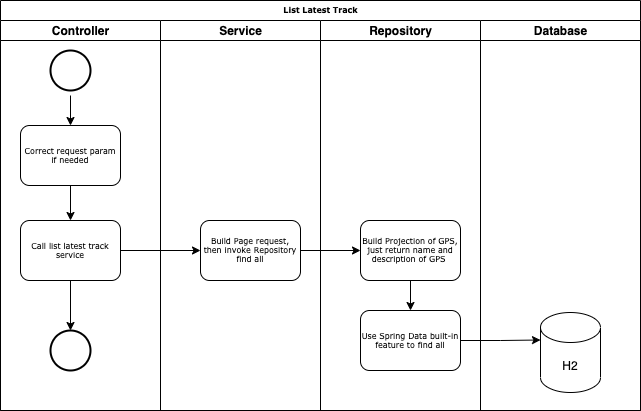

The diagram above was exported from draw.io. Its source (the exported page's mxGraphModel, read from the mxfile embedded in the PNG):
<mxGraphModel dx="946" dy="486" grid="1" gridSize="10" guides="1" tooltips="1" connect="1" arrows="1" fold="1" page="1" pageScale="1" pageWidth="1100" pageHeight="850" background="#ffffff" math="0" shadow="0">
  <root>
    <mxCell id="0" />
    <mxCell id="1" parent="0" />
    <mxCell id="77e6c97f196da883-1" value="List Latest Track" style="swimlane;html=1;childLayout=stackLayout;startSize=20;rounded=0;shadow=0;labelBackgroundColor=none;strokeWidth=1;fontFamily=Verdana;fontSize=8;align=center;" parent="1" vertex="1">
      <mxGeometry x="70" y="40" width="640" height="410" as="geometry" />
    </mxCell>
    <mxCell id="77e6c97f196da883-2" value="Controller" style="swimlane;html=1;startSize=20;" parent="77e6c97f196da883-1" vertex="1">
      <mxGeometry y="20" width="160" height="390" as="geometry" />
    </mxCell>
    <mxCell id="9vPIQJg0oiHZU-lVmc0Z-2" style="edgeStyle=orthogonalEdgeStyle;rounded=0;orthogonalLoop=1;jettySize=auto;html=1;exitX=0.5;exitY=1;exitDx=0;exitDy=0;entryX=0.5;entryY=0;entryDx=0;entryDy=0;" edge="1" parent="77e6c97f196da883-2" target="77e6c97f196da883-9">
      <mxGeometry relative="1" as="geometry">
        <mxPoint x="70" y="75" as="sourcePoint" />
      </mxGeometry>
    </mxCell>
    <mxCell id="9vPIQJg0oiHZU-lVmc0Z-4" style="edgeStyle=orthogonalEdgeStyle;rounded=0;orthogonalLoop=1;jettySize=auto;html=1;exitX=0.5;exitY=1;exitDx=0;exitDy=0;" edge="1" parent="77e6c97f196da883-2" source="77e6c97f196da883-9" target="9vPIQJg0oiHZU-lVmc0Z-3">
      <mxGeometry relative="1" as="geometry" />
    </mxCell>
    <mxCell id="77e6c97f196da883-9" value="Correct request param if needed" style="rounded=1;whiteSpace=wrap;html=1;shadow=0;labelBackgroundColor=none;strokeWidth=1;fontFamily=Verdana;fontSize=8;align=center;" parent="77e6c97f196da883-2" vertex="1">
      <mxGeometry x="20" y="105" width="100" height="60" as="geometry" />
    </mxCell>
    <mxCell id="9vPIQJg0oiHZU-lVmc0Z-84" style="edgeStyle=orthogonalEdgeStyle;rounded=0;orthogonalLoop=1;jettySize=auto;html=1;exitX=0.5;exitY=1;exitDx=0;exitDy=0;entryX=0.5;entryY=0;entryDx=0;entryDy=0;entryPerimeter=0;" edge="1" parent="77e6c97f196da883-2" source="9vPIQJg0oiHZU-lVmc0Z-3" target="9vPIQJg0oiHZU-lVmc0Z-20">
      <mxGeometry relative="1" as="geometry" />
    </mxCell>
    <mxCell id="9vPIQJg0oiHZU-lVmc0Z-3" value="Call list latest track service" style="rounded=1;whiteSpace=wrap;html=1;shadow=0;labelBackgroundColor=none;strokeWidth=1;fontFamily=Verdana;fontSize=8;align=center;" vertex="1" parent="77e6c97f196da883-2">
      <mxGeometry x="20" y="200" width="100" height="60" as="geometry" />
    </mxCell>
    <mxCell id="9vPIQJg0oiHZU-lVmc0Z-9" value="" style="strokeWidth=2;html=1;shape=mxgraph.flowchart.start_2;whiteSpace=wrap;" vertex="1" parent="77e6c97f196da883-2">
      <mxGeometry x="50" y="30" width="40" height="40" as="geometry" />
    </mxCell>
    <mxCell id="9vPIQJg0oiHZU-lVmc0Z-20" value="" style="strokeWidth=2;html=1;shape=mxgraph.flowchart.start_2;whiteSpace=wrap;" vertex="1" parent="77e6c97f196da883-2">
      <mxGeometry x="50" y="310" width="40" height="40" as="geometry" />
    </mxCell>
    <mxCell id="77e6c97f196da883-3" value="Service" style="swimlane;html=1;startSize=20;" parent="77e6c97f196da883-1" vertex="1">
      <mxGeometry x="160" y="20" width="160" height="390" as="geometry" />
    </mxCell>
    <mxCell id="9vPIQJg0oiHZU-lVmc0Z-6" value="Build Page request, then invoke Repository find all" style="rounded=1;whiteSpace=wrap;html=1;shadow=0;labelBackgroundColor=none;strokeWidth=1;fontFamily=Verdana;fontSize=8;align=center;" vertex="1" parent="77e6c97f196da883-3">
      <mxGeometry x="40" y="200" width="100" height="60" as="geometry" />
    </mxCell>
    <mxCell id="77e6c97f196da883-4" value="Repository" style="swimlane;html=1;startSize=20;" parent="77e6c97f196da883-1" vertex="1">
      <mxGeometry x="320" y="20" width="160" height="390" as="geometry" />
    </mxCell>
    <mxCell id="9vPIQJg0oiHZU-lVmc0Z-82" style="edgeStyle=orthogonalEdgeStyle;rounded=0;orthogonalLoop=1;jettySize=auto;html=1;exitX=0.5;exitY=1;exitDx=0;exitDy=0;entryX=0.5;entryY=0;entryDx=0;entryDy=0;" edge="1" parent="77e6c97f196da883-4" source="9vPIQJg0oiHZU-lVmc0Z-44" target="9vPIQJg0oiHZU-lVmc0Z-81">
      <mxGeometry relative="1" as="geometry" />
    </mxCell>
    <mxCell id="9vPIQJg0oiHZU-lVmc0Z-44" value="Build Projection of GPS, just return name and description of GPS&amp;nbsp;" style="rounded=1;whiteSpace=wrap;html=1;shadow=0;labelBackgroundColor=none;strokeWidth=1;fontFamily=Verdana;fontSize=8;align=center;" vertex="1" parent="77e6c97f196da883-4">
      <mxGeometry x="40" y="200" width="100" height="60" as="geometry" />
    </mxCell>
    <mxCell id="9vPIQJg0oiHZU-lVmc0Z-81" value="Use Spring Data built-in feature to find all" style="rounded=1;whiteSpace=wrap;html=1;shadow=0;labelBackgroundColor=none;strokeWidth=1;fontFamily=Verdana;fontSize=8;align=center;" vertex="1" parent="77e6c97f196da883-4">
      <mxGeometry x="40" y="290" width="100" height="60" as="geometry" />
    </mxCell>
    <mxCell id="9vPIQJg0oiHZU-lVmc0Z-39" value="Database" style="swimlane;html=1;startSize=20;" vertex="1" parent="77e6c97f196da883-1">
      <mxGeometry x="480" y="20" width="160" height="390" as="geometry" />
    </mxCell>
    <mxCell id="9vPIQJg0oiHZU-lVmc0Z-38" value="H2" style="shape=cylinder3;whiteSpace=wrap;html=1;boundedLbl=1;backgroundOutline=1;size=15;" vertex="1" parent="9vPIQJg0oiHZU-lVmc0Z-39">
      <mxGeometry x="60" y="292" width="60" height="80" as="geometry" />
    </mxCell>
    <mxCell id="9vPIQJg0oiHZU-lVmc0Z-43" style="edgeStyle=orthogonalEdgeStyle;rounded=0;orthogonalLoop=1;jettySize=auto;html=1;entryX=0;entryY=0.5;entryDx=0;entryDy=0;" edge="1" parent="77e6c97f196da883-1" source="9vPIQJg0oiHZU-lVmc0Z-3" target="9vPIQJg0oiHZU-lVmc0Z-6">
      <mxGeometry relative="1" as="geometry" />
    </mxCell>
    <mxCell id="9vPIQJg0oiHZU-lVmc0Z-45" style="edgeStyle=orthogonalEdgeStyle;rounded=0;orthogonalLoop=1;jettySize=auto;html=1;exitX=1;exitY=0.5;exitDx=0;exitDy=0;" edge="1" parent="77e6c97f196da883-1" source="9vPIQJg0oiHZU-lVmc0Z-6" target="9vPIQJg0oiHZU-lVmc0Z-44">
      <mxGeometry relative="1" as="geometry" />
    </mxCell>
    <mxCell id="9vPIQJg0oiHZU-lVmc0Z-83" style="edgeStyle=orthogonalEdgeStyle;rounded=0;orthogonalLoop=1;jettySize=auto;html=1;exitX=1;exitY=0.5;exitDx=0;exitDy=0;entryX=0;entryY=0;entryDx=0;entryDy=27.5;entryPerimeter=0;" edge="1" parent="77e6c97f196da883-1" source="9vPIQJg0oiHZU-lVmc0Z-81" target="9vPIQJg0oiHZU-lVmc0Z-38">
      <mxGeometry relative="1" as="geometry" />
    </mxCell>
  </root>
</mxGraphModel>